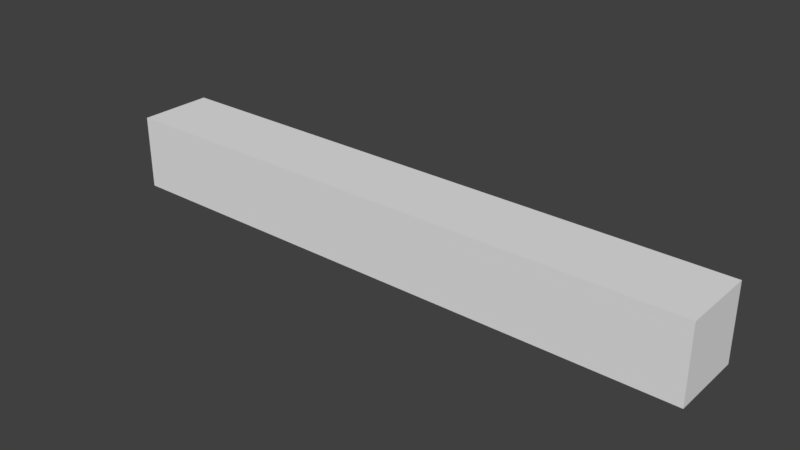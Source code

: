# Source: Escaleras.blend  (saved by Blender 2.78.0; exported with 4.5.12 LTS)
import bpy
from mathutils import Matrix  # noqa: F401  (used for matrix-valued properties, if any)

bpy.ops.wm.read_factory_settings(use_empty=True)
scene = bpy.context.scene
scene.name = 'Scene'

# ---- collections
col_collection_1 = bpy.data.collections.new('Collection 1'); scene.collection.children.link(col_collection_1)

# ---- world
world_world = bpy.data.worlds.new('World'); scene.world = world_world
world_world.color = (0.05088, 0.05088, 0.05088)
world_world.use_sun_shadow = False
world_world.sun_shadow_jitter_overblur = 0.0
world_world.cycles.sampling_method = 'MANUAL'

# ---- meshes
me_lod_a_escaleras = bpy.data.meshes.new('LOD_A_Escaleras')
me_lod_a_escaleras.from_pydata([(0.0, 0.0, 0.0), (2.0, 0.0, 0.0), (0.0, 0.0, 0.25), (2.0, 0.0, 0.25), (0.0, 0.25, 0.0), (2.0, 0.25, 0.0), (0.0, 0.25, 0.25), (2.0, 0.25, 0.25)], [], [(0, 1, 3, 2), (4, 6, 7, 5), (0, 4, 5, 1), (2, 6, 4, 0), (3, 7, 6, 2), (1, 5, 7, 3)])
me_lod_a_escaleras.use_remesh_preserve_volume = False
me_lod_a_escaleras.use_remesh_preserve_attributes = False
me_lod_a_escaleras.use_mirror_vertex_groups = False
me_lod_a_escaleras.update()

# ---- objects
ob_lod_a_escaleras = bpy.data.objects.new('LOD_A_Escaleras', me_lod_a_escaleras)

# ---- transforms, parenting, visibility, modifiers, constraints
ob_lod_a_escaleras.location = (0.0, 0.0, 0.0)
ob_lod_a_escaleras.lineart.crease_threshold = 0.0

# ---- collection membership
col_collection_1.objects.link(ob_lod_a_escaleras)

# ---- scene / render settings (as saved in the file)
scene.frame_start = 1; scene.frame_end = 250; scene.frame_set(1)
scene.render.engine = 'CYCLES'
scene.render.resolution_percentage = 50
scene.render.dither_intensity = 0.0
scene.render.use_persistent_data = True
scene.cycles.shading_system = True
scene.cycles.use_denoising = False
scene.cycles.samples = 128
scene.cycles.sampling_pattern = 'TABULATED_SOBOL'
scene.cycles.light_sampling_threshold = 0.0
scene.cycles.use_adaptive_sampling = False
scene.cycles.use_light_tree = False
scene.cycles.blur_glossy = 0.0
scene.cycles.sample_clamp_indirect = 0.0
scene.view_settings.view_transform = 'Standard'
bpy.context.view_layer.update()

# ---- added for rendering (the .blend has no active camera and no usable light): camera, sun
cam_auto = bpy.data.cameras.new('AutoCamera')
cam_auto.lens = 50.0
cam_auto.sensor_width = 36.0
cam_auto.clip_end = 1000.0
ob_auto_camera = bpy.data.objects.new('AutoCamera', cam_auto)
scene.collection.objects.link(ob_auto_camera)
ob_auto_camera.location = (2.87914, -2.12997, 1.62831)
ob_auto_camera.rotation_euler = (1.09748, -7.21219e-08, 0.694738)
scene.camera = ob_auto_camera
light_auto_sun = bpy.data.lights.new('AutoSun', 'SUN')
light_auto_sun.energy = 3.0
light_auto_sun.angle = 0.0523599
ob_auto_sun = bpy.data.objects.new('AutoSun', light_auto_sun)
scene.collection.objects.link(ob_auto_sun)
ob_auto_sun.rotation_euler = (0.872665, 0.174533, 0.523599)
bpy.context.view_layer.update()
